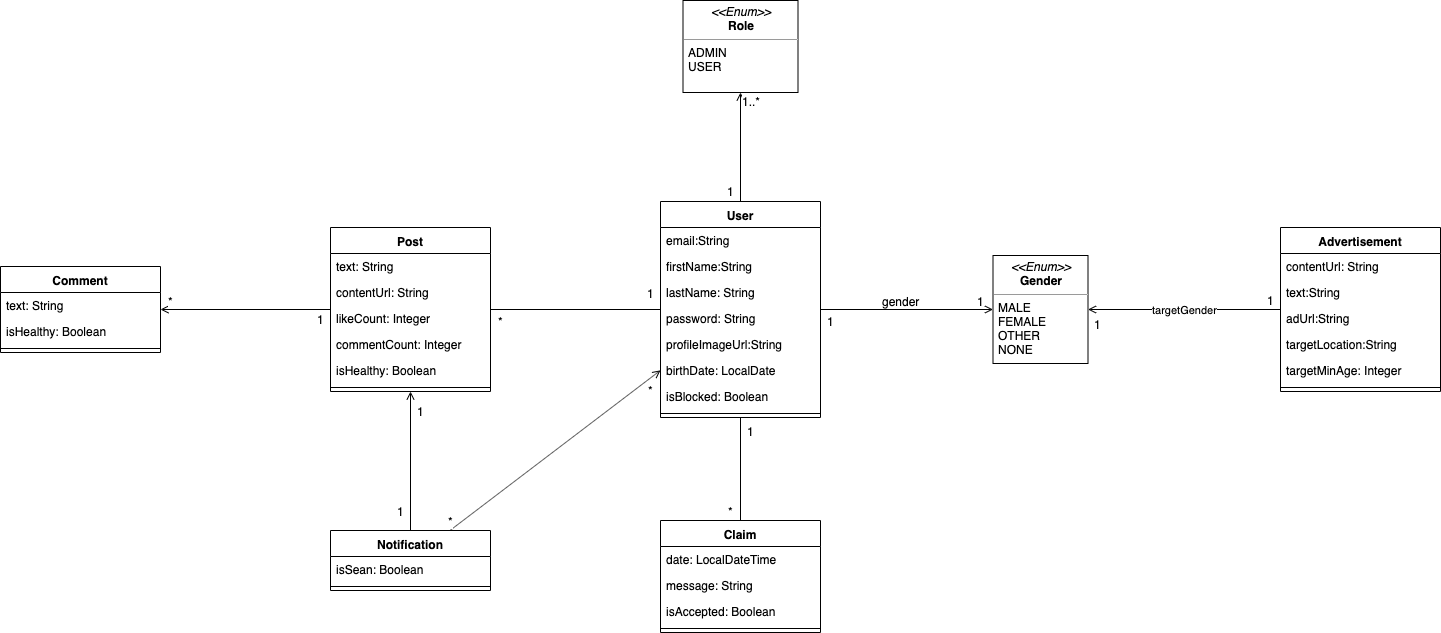

The diagram above was exported from draw.io. Its source (the exported page's mxGraphModel, read from the mxfile embedded in the PNG):
<mxGraphModel dx="1999" dy="1847" grid="1" gridSize="10" guides="1" tooltips="1" connect="1" arrows="1" fold="1" page="1" pageScale="1" pageWidth="827" pageHeight="1169" math="0" shadow="0">
  <root>
    <mxCell id="DrErslKg-pq6QFMaNZFb-0" />
    <mxCell id="DrErslKg-pq6QFMaNZFb-1" parent="DrErslKg-pq6QFMaNZFb-0" />
    <mxCell id="DrErslKg-pq6QFMaNZFb-2" value="Post" style="swimlane;fontStyle=1;align=center;verticalAlign=top;childLayout=stackLayout;horizontal=1;startSize=26;horizontalStack=0;resizeParent=1;resizeParentMax=0;resizeLast=0;collapsible=1;marginBottom=0;" parent="DrErslKg-pq6QFMaNZFb-1" vertex="1">
      <mxGeometry x="20" y="147" width="160" height="164" as="geometry" />
    </mxCell>
    <mxCell id="DrErslKg-pq6QFMaNZFb-3" value="text: String" style="text;strokeColor=none;fillColor=none;align=left;verticalAlign=top;spacingLeft=4;spacingRight=4;overflow=hidden;rotatable=0;points=[[0,0.5],[1,0.5]];portConstraint=eastwest;" parent="DrErslKg-pq6QFMaNZFb-2" vertex="1">
      <mxGeometry y="26" width="160" height="26" as="geometry" />
    </mxCell>
    <mxCell id="DrErslKg-pq6QFMaNZFb-26" value="contentUrl: String" style="text;strokeColor=none;fillColor=none;align=left;verticalAlign=top;spacingLeft=4;spacingRight=4;overflow=hidden;rotatable=0;points=[[0,0.5],[1,0.5]];portConstraint=eastwest;" parent="DrErslKg-pq6QFMaNZFb-2" vertex="1">
      <mxGeometry y="52" width="160" height="26" as="geometry" />
    </mxCell>
    <mxCell id="DrErslKg-pq6QFMaNZFb-27" value="likeCount: Integer" style="text;strokeColor=none;fillColor=none;align=left;verticalAlign=top;spacingLeft=4;spacingRight=4;overflow=hidden;rotatable=0;points=[[0,0.5],[1,0.5]];portConstraint=eastwest;" parent="DrErslKg-pq6QFMaNZFb-2" vertex="1">
      <mxGeometry y="78" width="160" height="26" as="geometry" />
    </mxCell>
    <mxCell id="DrErslKg-pq6QFMaNZFb-32" value="commentCount: Integer" style="text;strokeColor=none;fillColor=none;align=left;verticalAlign=top;spacingLeft=4;spacingRight=4;overflow=hidden;rotatable=0;points=[[0,0.5],[1,0.5]];portConstraint=eastwest;" parent="DrErslKg-pq6QFMaNZFb-2" vertex="1">
      <mxGeometry y="104" width="160" height="26" as="geometry" />
    </mxCell>
    <mxCell id="DrErslKg-pq6QFMaNZFb-28" value="isHealthy: Boolean" style="text;strokeColor=none;fillColor=none;align=left;verticalAlign=top;spacingLeft=4;spacingRight=4;overflow=hidden;rotatable=0;points=[[0,0.5],[1,0.5]];portConstraint=eastwest;" parent="DrErslKg-pq6QFMaNZFb-2" vertex="1">
      <mxGeometry y="130" width="160" height="26" as="geometry" />
    </mxCell>
    <mxCell id="DrErslKg-pq6QFMaNZFb-4" value="" style="line;strokeWidth=1;fillColor=none;align=left;verticalAlign=middle;spacingTop=-1;spacingLeft=3;spacingRight=3;rotatable=0;labelPosition=right;points=[];portConstraint=eastwest;" parent="DrErslKg-pq6QFMaNZFb-2" vertex="1">
      <mxGeometry y="156" width="160" height="8" as="geometry" />
    </mxCell>
    <mxCell id="DrErslKg-pq6QFMaNZFb-73" style="edgeStyle=none;rounded=0;orthogonalLoop=1;jettySize=auto;html=1;endArrow=none;endFill=0;startArrow=open;startFill=0;" parent="DrErslKg-pq6QFMaNZFb-1" source="DrErslKg-pq6QFMaNZFb-6" target="DrErslKg-pq6QFMaNZFb-2" edge="1">
      <mxGeometry relative="1" as="geometry" />
    </mxCell>
    <mxCell id="DrErslKg-pq6QFMaNZFb-74" value="1" style="text;html=1;align=center;verticalAlign=middle;resizable=0;points=[];;labelBackgroundColor=#ffffff;" parent="DrErslKg-pq6QFMaNZFb-73" vertex="1" connectable="0">
      <mxGeometry x="0.8588" y="-1" relative="1" as="geometry">
        <mxPoint x="2" y="8" as="offset" />
      </mxGeometry>
    </mxCell>
    <mxCell id="DrErslKg-pq6QFMaNZFb-75" value="*" style="text;html=1;align=center;verticalAlign=middle;resizable=0;points=[];;labelBackgroundColor=#ffffff;" parent="DrErslKg-pq6QFMaNZFb-73" vertex="1" connectable="0">
      <mxGeometry x="-0.8588" relative="1" as="geometry">
        <mxPoint x="-2" y="-9" as="offset" />
      </mxGeometry>
    </mxCell>
    <mxCell id="DrErslKg-pq6QFMaNZFb-6" value="Comment" style="swimlane;fontStyle=1;align=center;verticalAlign=top;childLayout=stackLayout;horizontal=1;startSize=26;horizontalStack=0;resizeParent=1;resizeParentMax=0;resizeLast=0;collapsible=1;marginBottom=0;" parent="DrErslKg-pq6QFMaNZFb-1" vertex="1">
      <mxGeometry x="-310" y="186" width="160" height="86" as="geometry" />
    </mxCell>
    <mxCell id="DrErslKg-pq6QFMaNZFb-34" value="text: String" style="text;strokeColor=none;fillColor=none;align=left;verticalAlign=top;spacingLeft=4;spacingRight=4;overflow=hidden;rotatable=0;points=[[0,0.5],[1,0.5]];portConstraint=eastwest;" parent="DrErslKg-pq6QFMaNZFb-6" vertex="1">
      <mxGeometry y="26" width="160" height="26" as="geometry" />
    </mxCell>
    <mxCell id="DrErslKg-pq6QFMaNZFb-7" value="isHealthy: Boolean" style="text;strokeColor=none;fillColor=none;align=left;verticalAlign=top;spacingLeft=4;spacingRight=4;overflow=hidden;rotatable=0;points=[[0,0.5],[1,0.5]];portConstraint=eastwest;" parent="DrErslKg-pq6QFMaNZFb-6" vertex="1">
      <mxGeometry y="52" width="160" height="26" as="geometry" />
    </mxCell>
    <mxCell id="DrErslKg-pq6QFMaNZFb-8" value="" style="line;strokeWidth=1;fillColor=none;align=left;verticalAlign=middle;spacingTop=-1;spacingLeft=3;spacingRight=3;rotatable=0;labelPosition=right;points=[];portConstraint=eastwest;" parent="DrErslKg-pq6QFMaNZFb-6" vertex="1">
      <mxGeometry y="78" width="160" height="8" as="geometry" />
    </mxCell>
    <mxCell id="DrErslKg-pq6QFMaNZFb-57" style="edgeStyle=none;rounded=0;orthogonalLoop=1;jettySize=auto;html=1;endArrow=open;endFill=0;" parent="DrErslKg-pq6QFMaNZFb-1" source="DrErslKg-pq6QFMaNZFb-10" target="DrErslKg-pq6QFMaNZFb-49" edge="1">
      <mxGeometry relative="1" as="geometry" />
    </mxCell>
    <mxCell id="DrErslKg-pq6QFMaNZFb-58" value="gender" style="text;html=1;align=center;verticalAlign=middle;resizable=0;points=[];;labelBackgroundColor=#ffffff;" parent="DrErslKg-pq6QFMaNZFb-57" vertex="1" connectable="0">
      <mxGeometry x="-0.2248" y="-1" relative="1" as="geometry">
        <mxPoint x="13" y="-10" as="offset" />
      </mxGeometry>
    </mxCell>
    <mxCell id="DrErslKg-pq6QFMaNZFb-59" value="1" style="text;html=1;align=center;verticalAlign=middle;resizable=0;points=[];;labelBackgroundColor=#ffffff;" parent="DrErslKg-pq6QFMaNZFb-57" vertex="1" connectable="0">
      <mxGeometry x="0.8776" relative="1" as="geometry">
        <mxPoint x="-2" y="-9" as="offset" />
      </mxGeometry>
    </mxCell>
    <mxCell id="DrErslKg-pq6QFMaNZFb-60" value="1" style="text;html=1;align=center;verticalAlign=middle;resizable=0;points=[];;labelBackgroundColor=#ffffff;" parent="DrErslKg-pq6QFMaNZFb-57" vertex="1" connectable="0">
      <mxGeometry x="-0.898" y="-2" relative="1" as="geometry">
        <mxPoint x="1" y="9" as="offset" />
      </mxGeometry>
    </mxCell>
    <mxCell id="DrErslKg-pq6QFMaNZFb-64" style="edgeStyle=none;rounded=0;orthogonalLoop=1;jettySize=auto;html=1;endArrow=open;endFill=0;" parent="DrErslKg-pq6QFMaNZFb-1" source="DrErslKg-pq6QFMaNZFb-10" target="DrErslKg-pq6QFMaNZFb-43" edge="1">
      <mxGeometry relative="1" as="geometry" />
    </mxCell>
    <mxCell id="DrErslKg-pq6QFMaNZFb-65" value="1..*" style="text;html=1;align=center;verticalAlign=middle;resizable=0;points=[];;labelBackgroundColor=#ffffff;" parent="DrErslKg-pq6QFMaNZFb-64" vertex="1" connectable="0">
      <mxGeometry x="0.8165" y="-3" relative="1" as="geometry">
        <mxPoint x="7" y="-2" as="offset" />
      </mxGeometry>
    </mxCell>
    <mxCell id="DrErslKg-pq6QFMaNZFb-66" value="1" style="text;html=1;align=center;verticalAlign=middle;resizable=0;points=[];;labelBackgroundColor=#ffffff;" parent="DrErslKg-pq6QFMaNZFb-64" vertex="1" connectable="0">
      <mxGeometry x="-0.7798" y="-1" relative="1" as="geometry">
        <mxPoint x="-11" y="1" as="offset" />
      </mxGeometry>
    </mxCell>
    <mxCell id="DrErslKg-pq6QFMaNZFb-67" style="edgeStyle=none;rounded=0;orthogonalLoop=1;jettySize=auto;html=1;endArrow=none;endFill=0;" parent="DrErslKg-pq6QFMaNZFb-1" source="DrErslKg-pq6QFMaNZFb-10" target="DrErslKg-pq6QFMaNZFb-2" edge="1">
      <mxGeometry relative="1" as="geometry" />
    </mxCell>
    <mxCell id="DrErslKg-pq6QFMaNZFb-68" value="1" style="text;html=1;align=center;verticalAlign=middle;resizable=0;points=[];;labelBackgroundColor=#ffffff;" parent="DrErslKg-pq6QFMaNZFb-67" vertex="1" connectable="0">
      <mxGeometry x="-0.8824" y="-1" relative="1" as="geometry">
        <mxPoint y="-16" as="offset" />
      </mxGeometry>
    </mxCell>
    <mxCell id="DrErslKg-pq6QFMaNZFb-69" value="*" style="text;html=1;align=center;verticalAlign=middle;resizable=0;points=[];;labelBackgroundColor=#ffffff;" parent="DrErslKg-pq6QFMaNZFb-67" vertex="1" connectable="0">
      <mxGeometry x="0.8588" y="-3" relative="1" as="geometry">
        <mxPoint x="-2" y="14" as="offset" />
      </mxGeometry>
    </mxCell>
    <mxCell id="DrErslKg-pq6QFMaNZFb-10" value="User" style="swimlane;fontStyle=1;align=center;verticalAlign=top;childLayout=stackLayout;horizontal=1;startSize=26;horizontalStack=0;resizeParent=1;resizeParentMax=0;resizeLast=0;collapsible=1;marginBottom=0;" parent="DrErslKg-pq6QFMaNZFb-1" vertex="1">
      <mxGeometry x="350" y="121" width="160" height="216" as="geometry" />
    </mxCell>
    <mxCell id="DrErslKg-pq6QFMaNZFb-11" value="email:String" style="text;strokeColor=none;fillColor=none;align=left;verticalAlign=top;spacingLeft=4;spacingRight=4;overflow=hidden;rotatable=0;points=[[0,0.5],[1,0.5]];portConstraint=eastwest;" parent="DrErslKg-pq6QFMaNZFb-10" vertex="1">
      <mxGeometry y="26" width="160" height="26" as="geometry" />
    </mxCell>
    <mxCell id="DrErslKg-pq6QFMaNZFb-53" value="firstName:String" style="text;strokeColor=none;fillColor=none;align=left;verticalAlign=top;spacingLeft=4;spacingRight=4;overflow=hidden;rotatable=0;points=[[0,0.5],[1,0.5]];portConstraint=eastwest;" parent="DrErslKg-pq6QFMaNZFb-10" vertex="1">
      <mxGeometry y="52" width="160" height="26" as="geometry" />
    </mxCell>
    <mxCell id="DrErslKg-pq6QFMaNZFb-54" value="lastName: String" style="text;strokeColor=none;fillColor=none;align=left;verticalAlign=top;spacingLeft=4;spacingRight=4;overflow=hidden;rotatable=0;points=[[0,0.5],[1,0.5]];portConstraint=eastwest;" parent="DrErslKg-pq6QFMaNZFb-10" vertex="1">
      <mxGeometry y="78" width="160" height="26" as="geometry" />
    </mxCell>
    <mxCell id="DrErslKg-pq6QFMaNZFb-55" value="password: String" style="text;strokeColor=none;fillColor=none;align=left;verticalAlign=top;spacingLeft=4;spacingRight=4;overflow=hidden;rotatable=0;points=[[0,0.5],[1,0.5]];portConstraint=eastwest;" parent="DrErslKg-pq6QFMaNZFb-10" vertex="1">
      <mxGeometry y="104" width="160" height="26" as="geometry" />
    </mxCell>
    <mxCell id="DrErslKg-pq6QFMaNZFb-56" value="profileImageUrl:String" style="text;strokeColor=none;fillColor=none;align=left;verticalAlign=top;spacingLeft=4;spacingRight=4;overflow=hidden;rotatable=0;points=[[0,0.5],[1,0.5]];portConstraint=eastwest;" parent="DrErslKg-pq6QFMaNZFb-10" vertex="1">
      <mxGeometry y="130" width="160" height="26" as="geometry" />
    </mxCell>
    <mxCell id="DrErslKg-pq6QFMaNZFb-61" value="birthDate: LocalDate" style="text;strokeColor=none;fillColor=none;align=left;verticalAlign=top;spacingLeft=4;spacingRight=4;overflow=hidden;rotatable=0;points=[[0,0.5],[1,0.5]];portConstraint=eastwest;" parent="DrErslKg-pq6QFMaNZFb-10" vertex="1">
      <mxGeometry y="156" width="160" height="26" as="geometry" />
    </mxCell>
    <mxCell id="DrErslKg-pq6QFMaNZFb-62" value="isBlocked: Boolean" style="text;strokeColor=none;fillColor=none;align=left;verticalAlign=top;spacingLeft=4;spacingRight=4;overflow=hidden;rotatable=0;points=[[0,0.5],[1,0.5]];portConstraint=eastwest;" parent="DrErslKg-pq6QFMaNZFb-10" vertex="1">
      <mxGeometry y="182" width="160" height="26" as="geometry" />
    </mxCell>
    <mxCell id="DrErslKg-pq6QFMaNZFb-12" value="" style="line;strokeWidth=1;fillColor=none;align=left;verticalAlign=middle;spacingTop=-1;spacingLeft=3;spacingRight=3;rotatable=0;labelPosition=right;points=[];portConstraint=eastwest;" parent="DrErslKg-pq6QFMaNZFb-10" vertex="1">
      <mxGeometry y="208" width="160" height="8" as="geometry" />
    </mxCell>
    <mxCell id="DrErslKg-pq6QFMaNZFb-70" style="edgeStyle=none;rounded=0;orthogonalLoop=1;jettySize=auto;html=1;endArrow=none;endFill=0;" parent="DrErslKg-pq6QFMaNZFb-1" source="DrErslKg-pq6QFMaNZFb-14" target="DrErslKg-pq6QFMaNZFb-10" edge="1">
      <mxGeometry relative="1" as="geometry" />
    </mxCell>
    <mxCell id="DrErslKg-pq6QFMaNZFb-71" value="1" style="text;html=1;align=center;verticalAlign=middle;resizable=0;points=[];;labelBackgroundColor=#ffffff;" parent="DrErslKg-pq6QFMaNZFb-70" vertex="1" connectable="0">
      <mxGeometry x="0.7864" y="-1" relative="1" as="geometry">
        <mxPoint x="9" y="2" as="offset" />
      </mxGeometry>
    </mxCell>
    <mxCell id="DrErslKg-pq6QFMaNZFb-72" value="*" style="text;html=1;align=center;verticalAlign=middle;resizable=0;points=[];;labelBackgroundColor=#ffffff;" parent="DrErslKg-pq6QFMaNZFb-70" vertex="1" connectable="0">
      <mxGeometry x="-0.8058" relative="1" as="geometry">
        <mxPoint x="-10" as="offset" />
      </mxGeometry>
    </mxCell>
    <mxCell id="DrErslKg-pq6QFMaNZFb-14" value="Claim" style="swimlane;fontStyle=1;align=center;verticalAlign=top;childLayout=stackLayout;horizontal=1;startSize=26;horizontalStack=0;resizeParent=1;resizeParentMax=0;resizeLast=0;collapsible=1;marginBottom=0;" parent="DrErslKg-pq6QFMaNZFb-1" vertex="1">
      <mxGeometry x="350" y="440" width="160" height="112" as="geometry" />
    </mxCell>
    <mxCell id="DrErslKg-pq6QFMaNZFb-41" value="date: LocalDateTime" style="text;strokeColor=none;fillColor=none;align=left;verticalAlign=top;spacingLeft=4;spacingRight=4;overflow=hidden;rotatable=0;points=[[0,0.5],[1,0.5]];portConstraint=eastwest;" parent="DrErslKg-pq6QFMaNZFb-14" vertex="1">
      <mxGeometry y="26" width="160" height="26" as="geometry" />
    </mxCell>
    <mxCell id="DrErslKg-pq6QFMaNZFb-42" value="message: String" style="text;strokeColor=none;fillColor=none;align=left;verticalAlign=top;spacingLeft=4;spacingRight=4;overflow=hidden;rotatable=0;points=[[0,0.5],[1,0.5]];portConstraint=eastwest;" parent="DrErslKg-pq6QFMaNZFb-14" vertex="1">
      <mxGeometry y="52" width="160" height="26" as="geometry" />
    </mxCell>
    <mxCell id="DrErslKg-pq6QFMaNZFb-15" value="isAccepted: Boolean" style="text;strokeColor=none;fillColor=none;align=left;verticalAlign=top;spacingLeft=4;spacingRight=4;overflow=hidden;rotatable=0;points=[[0,0.5],[1,0.5]];portConstraint=eastwest;" parent="DrErslKg-pq6QFMaNZFb-14" vertex="1">
      <mxGeometry y="78" width="160" height="26" as="geometry" />
    </mxCell>
    <mxCell id="DrErslKg-pq6QFMaNZFb-16" value="" style="line;strokeWidth=1;fillColor=none;align=left;verticalAlign=middle;spacingTop=-1;spacingLeft=3;spacingRight=3;rotatable=0;labelPosition=right;points=[];portConstraint=eastwest;" parent="DrErslKg-pq6QFMaNZFb-14" vertex="1">
      <mxGeometry y="104" width="160" height="8" as="geometry" />
    </mxCell>
    <mxCell id="DrErslKg-pq6QFMaNZFb-50" value="targetGender" style="edgeStyle=none;rounded=0;orthogonalLoop=1;jettySize=auto;html=1;endArrow=open;endFill=0;" parent="DrErslKg-pq6QFMaNZFb-1" source="DrErslKg-pq6QFMaNZFb-18" target="DrErslKg-pq6QFMaNZFb-49" edge="1">
      <mxGeometry relative="1" as="geometry" />
    </mxCell>
    <mxCell id="DrErslKg-pq6QFMaNZFb-18" value="Advertisement" style="swimlane;fontStyle=1;align=center;verticalAlign=top;childLayout=stackLayout;horizontal=1;startSize=26;horizontalStack=0;resizeParent=1;resizeParentMax=0;resizeLast=0;collapsible=1;marginBottom=0;" parent="DrErslKg-pq6QFMaNZFb-1" vertex="1">
      <mxGeometry x="970" y="147" width="160" height="164" as="geometry" />
    </mxCell>
    <mxCell id="DrErslKg-pq6QFMaNZFb-19" value="contentUrl: String" style="text;strokeColor=none;fillColor=none;align=left;verticalAlign=top;spacingLeft=4;spacingRight=4;overflow=hidden;rotatable=0;points=[[0,0.5],[1,0.5]];portConstraint=eastwest;" parent="DrErslKg-pq6QFMaNZFb-18" vertex="1">
      <mxGeometry y="26" width="160" height="26" as="geometry" />
    </mxCell>
    <mxCell id="DrErslKg-pq6QFMaNZFb-44" value="text:String" style="text;strokeColor=none;fillColor=none;align=left;verticalAlign=top;spacingLeft=4;spacingRight=4;overflow=hidden;rotatable=0;points=[[0,0.5],[1,0.5]];portConstraint=eastwest;" parent="DrErslKg-pq6QFMaNZFb-18" vertex="1">
      <mxGeometry y="52" width="160" height="26" as="geometry" />
    </mxCell>
    <mxCell id="DrErslKg-pq6QFMaNZFb-45" value="adUrl:String" style="text;strokeColor=none;fillColor=none;align=left;verticalAlign=top;spacingLeft=4;spacingRight=4;overflow=hidden;rotatable=0;points=[[0,0.5],[1,0.5]];portConstraint=eastwest;" parent="DrErslKg-pq6QFMaNZFb-18" vertex="1">
      <mxGeometry y="78" width="160" height="26" as="geometry" />
    </mxCell>
    <mxCell id="DrErslKg-pq6QFMaNZFb-46" value="targetLocation:String" style="text;strokeColor=none;fillColor=none;align=left;verticalAlign=top;spacingLeft=4;spacingRight=4;overflow=hidden;rotatable=0;points=[[0,0.5],[1,0.5]];portConstraint=eastwest;" parent="DrErslKg-pq6QFMaNZFb-18" vertex="1">
      <mxGeometry y="104" width="160" height="26" as="geometry" />
    </mxCell>
    <mxCell id="DrErslKg-pq6QFMaNZFb-47" value="targetMinAge: Integer" style="text;strokeColor=none;fillColor=none;align=left;verticalAlign=top;spacingLeft=4;spacingRight=4;overflow=hidden;rotatable=0;points=[[0,0.5],[1,0.5]];portConstraint=eastwest;" parent="DrErslKg-pq6QFMaNZFb-18" vertex="1">
      <mxGeometry y="130" width="160" height="26" as="geometry" />
    </mxCell>
    <mxCell id="DrErslKg-pq6QFMaNZFb-20" value="" style="line;strokeWidth=1;fillColor=none;align=left;verticalAlign=middle;spacingTop=-1;spacingLeft=3;spacingRight=3;rotatable=0;labelPosition=right;points=[];portConstraint=eastwest;" parent="DrErslKg-pq6QFMaNZFb-18" vertex="1">
      <mxGeometry y="156" width="160" height="8" as="geometry" />
    </mxCell>
    <mxCell id="DrErslKg-pq6QFMaNZFb-76" style="edgeStyle=none;rounded=0;orthogonalLoop=1;jettySize=auto;html=1;startArrow=none;startFill=0;endArrow=open;endFill=0;" parent="DrErslKg-pq6QFMaNZFb-1" source="DrErslKg-pq6QFMaNZFb-22" target="DrErslKg-pq6QFMaNZFb-2" edge="1">
      <mxGeometry relative="1" as="geometry" />
    </mxCell>
    <mxCell id="DrErslKg-pq6QFMaNZFb-78" value="1" style="text;html=1;align=center;verticalAlign=middle;resizable=0;points=[];;labelBackgroundColor=#ffffff;" parent="DrErslKg-pq6QFMaNZFb-76" vertex="1" connectable="0">
      <mxGeometry x="-0.7122" y="-1" relative="1" as="geometry">
        <mxPoint x="-11" as="offset" />
      </mxGeometry>
    </mxCell>
    <mxCell id="DrErslKg-pq6QFMaNZFb-79" value="1" style="text;html=1;align=center;verticalAlign=middle;resizable=0;points=[];;labelBackgroundColor=#ffffff;" parent="DrErslKg-pq6QFMaNZFb-76" vertex="1" connectable="0">
      <mxGeometry x="0.7266" y="1" relative="1" as="geometry">
        <mxPoint x="11" as="offset" />
      </mxGeometry>
    </mxCell>
    <mxCell id="DrErslKg-pq6QFMaNZFb-77" style="edgeStyle=none;rounded=0;orthogonalLoop=1;jettySize=auto;html=1;startArrow=none;startFill=0;endArrow=open;endFill=0;" parent="DrErslKg-pq6QFMaNZFb-1" source="DrErslKg-pq6QFMaNZFb-22" target="DrErslKg-pq6QFMaNZFb-10" edge="1">
      <mxGeometry relative="1" as="geometry" />
    </mxCell>
    <mxCell id="DrErslKg-pq6QFMaNZFb-80" value="*" style="text;html=1;align=center;verticalAlign=middle;resizable=0;points=[];;labelBackgroundColor=#ffffff;" parent="DrErslKg-pq6QFMaNZFb-77" vertex="1" connectable="0">
      <mxGeometry x="-0.85" y="-1" relative="1" as="geometry">
        <mxPoint x="-16" y="1.5" as="offset" />
      </mxGeometry>
    </mxCell>
    <mxCell id="DrErslKg-pq6QFMaNZFb-81" value="*" style="text;html=1;align=center;verticalAlign=middle;resizable=0;points=[];;labelBackgroundColor=#ffffff;" parent="DrErslKg-pq6QFMaNZFb-77" vertex="1" connectable="0">
      <mxGeometry x="0.845" y="-2" relative="1" as="geometry">
        <mxPoint x="5" y="6" as="offset" />
      </mxGeometry>
    </mxCell>
    <mxCell id="DrErslKg-pq6QFMaNZFb-22" value="Notification" style="swimlane;fontStyle=1;align=center;verticalAlign=top;childLayout=stackLayout;horizontal=1;startSize=26;horizontalStack=0;resizeParent=1;resizeParentMax=0;resizeLast=0;collapsible=1;marginBottom=0;" parent="DrErslKg-pq6QFMaNZFb-1" vertex="1">
      <mxGeometry x="20" y="450" width="160" height="60" as="geometry" />
    </mxCell>
    <mxCell id="DrErslKg-pq6QFMaNZFb-23" value="isSean: Boolean" style="text;strokeColor=none;fillColor=none;align=left;verticalAlign=top;spacingLeft=4;spacingRight=4;overflow=hidden;rotatable=0;points=[[0,0.5],[1,0.5]];portConstraint=eastwest;" parent="DrErslKg-pq6QFMaNZFb-22" vertex="1">
      <mxGeometry y="26" width="160" height="26" as="geometry" />
    </mxCell>
    <mxCell id="DrErslKg-pq6QFMaNZFb-24" value="" style="line;strokeWidth=1;fillColor=none;align=left;verticalAlign=middle;spacingTop=-1;spacingLeft=3;spacingRight=3;rotatable=0;labelPosition=right;points=[];portConstraint=eastwest;" parent="DrErslKg-pq6QFMaNZFb-22" vertex="1">
      <mxGeometry y="52" width="160" height="8" as="geometry" />
    </mxCell>
    <mxCell id="DrErslKg-pq6QFMaNZFb-43" value="&lt;p style=&quot;margin: 0px ; margin-top: 4px ; text-align: center&quot;&gt;&lt;i&gt;&amp;lt;&amp;lt;Enum&amp;gt;&amp;gt;&lt;/i&gt;&lt;br&gt;&lt;b&gt;Role&lt;/b&gt;&lt;/p&gt;&lt;hr size=&quot;1&quot;&gt;&lt;p style=&quot;margin: 0px ; margin-left: 4px&quot;&gt;ADMIN&lt;br&gt;USER&lt;/p&gt;" style="verticalAlign=top;align=left;overflow=fill;fontSize=12;fontFamily=Helvetica;html=1;" parent="DrErslKg-pq6QFMaNZFb-1" vertex="1">
      <mxGeometry x="372.5" y="-80" width="115" height="92" as="geometry" />
    </mxCell>
    <mxCell id="DrErslKg-pq6QFMaNZFb-49" value="&lt;p style=&quot;margin: 0px ; margin-top: 4px ; text-align: center&quot;&gt;&lt;i&gt;&amp;lt;&amp;lt;Enum&amp;gt;&amp;gt;&lt;/i&gt;&lt;br&gt;&lt;b&gt;Gender&lt;/b&gt;&lt;/p&gt;&lt;hr size=&quot;1&quot;&gt;&lt;p style=&quot;margin: 0px ; margin-left: 4px&quot;&gt;MALE&lt;/p&gt;&lt;p style=&quot;margin: 0px ; margin-left: 4px&quot;&gt;FEMALE&lt;/p&gt;&lt;p style=&quot;margin: 0px ; margin-left: 4px&quot;&gt;OTHER&lt;br&gt;&lt;/p&gt;&lt;p style=&quot;margin: 0px ; margin-left: 4px&quot;&gt;NONE&lt;/p&gt;" style="verticalAlign=top;align=left;overflow=fill;fontSize=12;fontFamily=Helvetica;html=1;" parent="DrErslKg-pq6QFMaNZFb-1" vertex="1">
      <mxGeometry x="682.5" y="175" width="95" height="108" as="geometry" />
    </mxCell>
    <mxCell id="DrErslKg-pq6QFMaNZFb-51" value="1" style="text;html=1;align=center;verticalAlign=middle;resizable=0;points=[];;autosize=1;" parent="DrErslKg-pq6QFMaNZFb-1" vertex="1">
      <mxGeometry x="777.5" y="234" width="20" height="20" as="geometry" />
    </mxCell>
    <mxCell id="DrErslKg-pq6QFMaNZFb-52" value="1" style="text;html=1;align=center;verticalAlign=middle;resizable=0;points=[];;autosize=1;" parent="DrErslKg-pq6QFMaNZFb-1" vertex="1">
      <mxGeometry x="950" y="210" width="20" height="20" as="geometry" />
    </mxCell>
  </root>
</mxGraphModel>